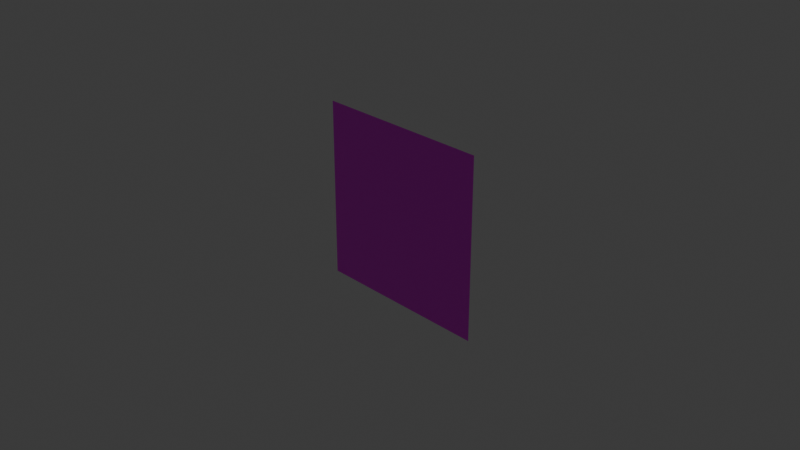 # Source: plane.blend  (saved by Blender 4.1.24; exported with 4.5.12 LTS)
import bpy
from mathutils import Matrix  # noqa: F401  (used for matrix-valued properties, if any)

bpy.ops.wm.read_factory_settings(use_empty=True)
scene = bpy.context.scene
scene.name = 'Scene'

# ---- collections
col_collection = bpy.data.collections.new('Collection'); scene.collection.children.link(col_collection)

# ---- images (referenced by path relative to the original .blend; pixels are not part of the script)
import os
ASSET_DIR = os.environ.get("B2B_ASSET_DIR", "")  # directory of the original .blend (textures are referenced by path, not embedded)
HERE = os.path.dirname(os.path.abspath(__file__))  # packed textures are extracted next to this script under _unpacked/

def load_image(name, relpath, width, height, colorspace="sRGB"):
    """Load a texture the original file referenced (path relative to the .blend, or extracted next to this script)."""
    p = next((c for c in (os.path.join(HERE, relpath), os.path.join(ASSET_DIR, relpath)) if relpath and os.path.exists(c)), "")
    if p:
        img = bpy.data.images.load(p, check_existing=True)
        img.name = name
    else:  # same state as the original file: an image datablock whose file is absent (Cycles renders it pink)
        img = bpy.data.images.new(name, width, height)
        img.source = "FILE"
        img.filepath = "//" + (relpath or name)
    img.colorspace_settings.name = colorspace
    return img
img_colors64hsv_png = load_image('colors64HSV.png', 'colors64HSV.png', 1024, 1024, 'sRGB')

# ---- materials (node trees are filled in below, after node groups)
mat_material = bpy.data.materials.new('Material')
mat_material.alpha_threshold = 0.0
mat_material.use_transparent_shadow = False
mat_material.roughness = 0.5
mat_material.line_color = (0.0, 0.0, 0.0, 1.0)

# ---- material node trees
mat_material.use_nodes = True; mat_material.node_tree.nodes.clear()
_N = mat_material.node_tree.nodes; _L = mat_material.node_tree.links
n0 = _N.new('ShaderNodeOutputMaterial'); n0.name = 'Material Output'; n0.location = (300, 300)
n1 = _N.new('ShaderNodeBsdfPrincipled'); n1.name = 'Principled BSDF'; n1.location = (10, 300)
n1.inputs[3].default_value = 1.45
n2 = _N.new('ShaderNodeBsdfPrincipled'); n2.name = 'Principled BSDF.001'; n2.location = (99, 2260)
n3 = _N.new('ShaderNodeOutputMaterial'); n3.name = 'Material Output.001'; n3.location = (435, 2238)
n4 = _N.new('ShaderNodeTexImage'); n4.name = 'Image Texture'; n4.location = (-180, 2255)
n4.image = img_colors64hsv_png
n4.interpolation = 'Closest'
_L.new(n1.outputs[0], n0.inputs[0])
_L.new(n2.outputs[0], n3.inputs[0])
_L.new(n4.outputs[0], n2.inputs[0])
n3.is_active_output = True

# ---- world
world_world = bpy.data.worlds.new('World'); scene.world = world_world
world_world.use_nodes = True; world_world.node_tree.nodes.clear()
_N = world_world.node_tree.nodes; _L = world_world.node_tree.links
n0 = _N.new('ShaderNodeOutputWorld'); n0.name = 'World Output'; n0.location = (300, 300)
n1 = _N.new('ShaderNodeBackground'); n1.name = 'Background'; n1.location = (10, 300)
n1.inputs[0].default_value = (0.05088, 0.05088, 0.05088, 1.0)
_L.new(n1.outputs[0], n0.inputs[0])
n0.is_active_output = True
world_world.color = (0.05088, 0.05088, 0.05088)
world_world.use_sun_shadow = False
world_world.sun_shadow_jitter_overblur = 0.0

# ---- cameras
cam_camera = bpy.data.cameras.new('Camera')
cam_camera.clip_end = 100.0
cam_camera.ortho_scale = 7.314

# ---- lights
light_light = bpy.data.lights.new('Light', 'POINT')
light_light.transmission_factor = 0.0
light_light.energy = 1000.0
light_light.shadow_soft_size = 0.1
light_light.shadow_maximum_resolution = 0.006
light_light.use_absolute_resolution = True

# ---- meshes
me_plane = bpy.data.meshes.new('Plane')
me_plane.from_pydata([(-1.0, -1.0, 0.0), (1.0, -1.0, 0.0), (-1.0, 1.0, 0.0), (1.0, 1.0, 0.0)], [], [(0, 1, 3, 2)])
_uv = me_plane.uv_layers.new(name='UVMap')
_uv.uv.foreach_set('vector', [0.0, 0.75, 0.25, 0.75, 0.25, 1.0, 0.0, 1.0])
me_plane.materials.append(mat_material)
me_plane.update()

# ---- objects
ob_light = bpy.data.objects.new('Light', light_light)
ob_camera = bpy.data.objects.new('Camera', cam_camera)
ob_plane = bpy.data.objects.new('Plane', me_plane)

# ---- transforms, parenting, visibility, modifiers, constraints
ob_light.location = (4.076, 1.005, 5.904)
ob_light.rotation_euler = (0.6503, 0.05522, 1.866)
ob_light.lock_rotations_4d = False
ob_light.empty_display_type = 'ARROWS'
ob_light.color = (0.0, 0.0, 0.0, 0.0)
ob_light.lineart.crease_threshold = 0.0
ob_camera.location = (7.359, -6.926, 4.958)
ob_camera.rotation_euler = (1.109, 0.0, 0.8149)
ob_camera.lock_rotations_4d = False
ob_camera.empty_display_type = 'ARROWS'
ob_camera.color = (0.0, 0.0, 0.0, 0.0)
ob_camera.display_type = 'WIRE'
ob_camera.lineart.crease_threshold = 0.0
ob_plane.location = (0.0, 0.0, 0.0)
ob_plane.rotation_euler = (1.571, -0.0, 0.0)

# ---- collection membership
col_collection.objects.link(ob_light)
col_collection.objects.link(ob_camera)
col_collection.objects.link(ob_plane)

# ---- scene / render settings (as saved in the file)
scene.camera = ob_camera
scene.frame_start = 1; scene.frame_end = 250; scene.frame_set(1)
scene.render.engine = 'BLENDER_EEVEE_NEXT'
scene.cycles.sampling_pattern = 'TABULATED_SOBOL'
scene.eevee.ray_tracing_options.trace_max_roughness = 0.0
bpy.context.view_layer.update()
